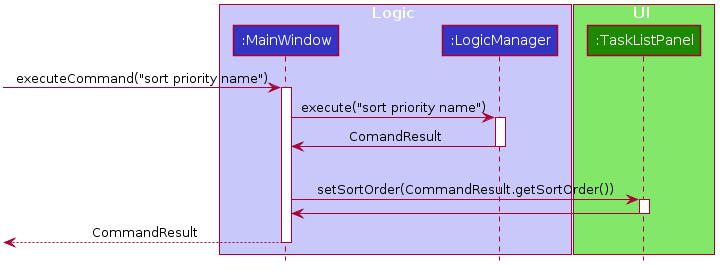

The diagram above was rendered by PlantUML. Its source (embedded in the PNG):
@startuml








skinparam BackgroundColor #FFFFFFF

skinparam Shadowing false

skinparam Class {
    FontColor #FFFFFF
    BorderThickness 1
    BorderColor #FFFFFF
    StereotypeFontColor #FFFFFF
    FontName Arial
}

skinparam Actor {
    BorderColor #000000
    Color #000000
    FontName Arial
}

skinparam Sequence {
    MessageAlign center
    BoxFontSize 15
    BoxPadding 0
    BoxFontColor #FFFFFF
    FontName Arial
}

skinparam Participant {
    FontColor #FFFFFFF
    Padding 20
}

skinparam MinClassWidth 50
skinparam ParticipantPadding 10
skinparam Shadowing false
skinparam DefaultTextAlignment center
skinparam packageStyle Rectangle

hide footbox
hide members
hide circle


box Logic #C8C8FA
participant ":MainWindow" as MainWindow #3333C4
participant ":LogicManager" as LogicManager #3333C4
end box

box UI #83E769
participant ":TaskListPanel" as TaskListPanel #1D8900
end box

[-> MainWindow : executeCommand("sort priority name")
activate MainWindow

MainWindow -> LogicManager: execute("sort priority name")
activate LogicManager

LogicManager -> MainWindow: ComandResult
deactivate LogicManager

opt is SortCommandResult
MainWindow -> TaskListPanel: setSortOrder(CommandResult.getSortOrder())
activate TaskListPanel

TaskListPanel -> MainWindow
deactivate TaskListPanel

[<--MainWindow: CommandResult
deactivate MainWindow
@enduml